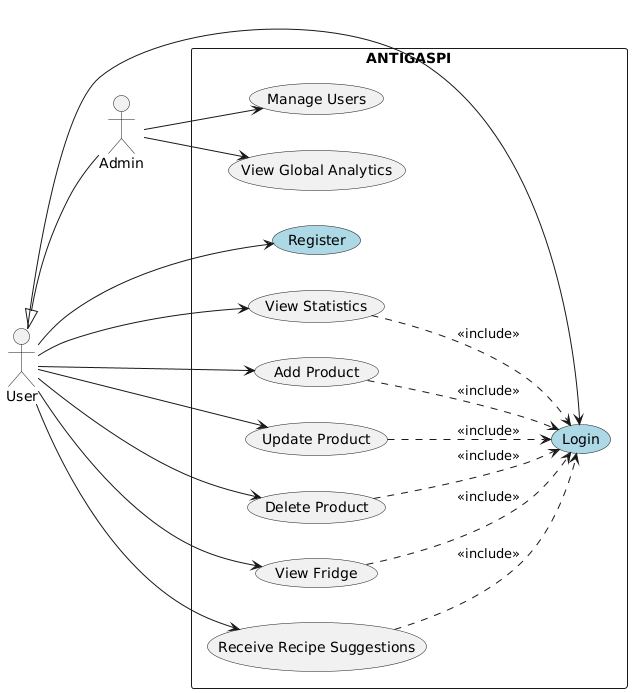

The diagram above was rendered by PlantUML. Its source (embedded in the PNG):
@startuml
left to right direction

actor User as U
actor Admin as A

' Généralisation : Admin hérite des capacités de User
U <|-- A

rectangle "ANTIGASPI" {
    ' Authentification
    (Register) #LightBlue
    (Login) #LightBlue

    ' Fonctions principales User
    (Add Product)
    (Update Product)
    (Delete Product)
    (View Fridge)
    (Receive Recipe Suggestions)
    (View Statistics)

    ' Fonctions Admin
    (Manage Users)
    (View Global Analytics)

    ' Relations User
    U --> (Register)
    U --> (Login)
    U --> (Add Product)
    U --> (Update Product)
    U --> (Delete Product)
    U --> (View Fridge)
    U --> (Receive Recipe Suggestions)
    U --> (View Statistics)

    ' Relations Admin
    A --> (Manage Users)
    A --> (View Global Analytics)

    ' Inclure l'authentification dans tous les use cases utilisateur
    (Add Product) ..> (Login) : <<include>>
    (Update Product) ..> (Login) : <<include>>
    (Delete Product) ..> (Login) : <<include>>
    (View Fridge) ..> (Login) : <<include>>
    (Receive Recipe Suggestions) ..> (Login) : <<include>>
    (View Statistics) ..> (Login) : <<include>>
}
@enduml